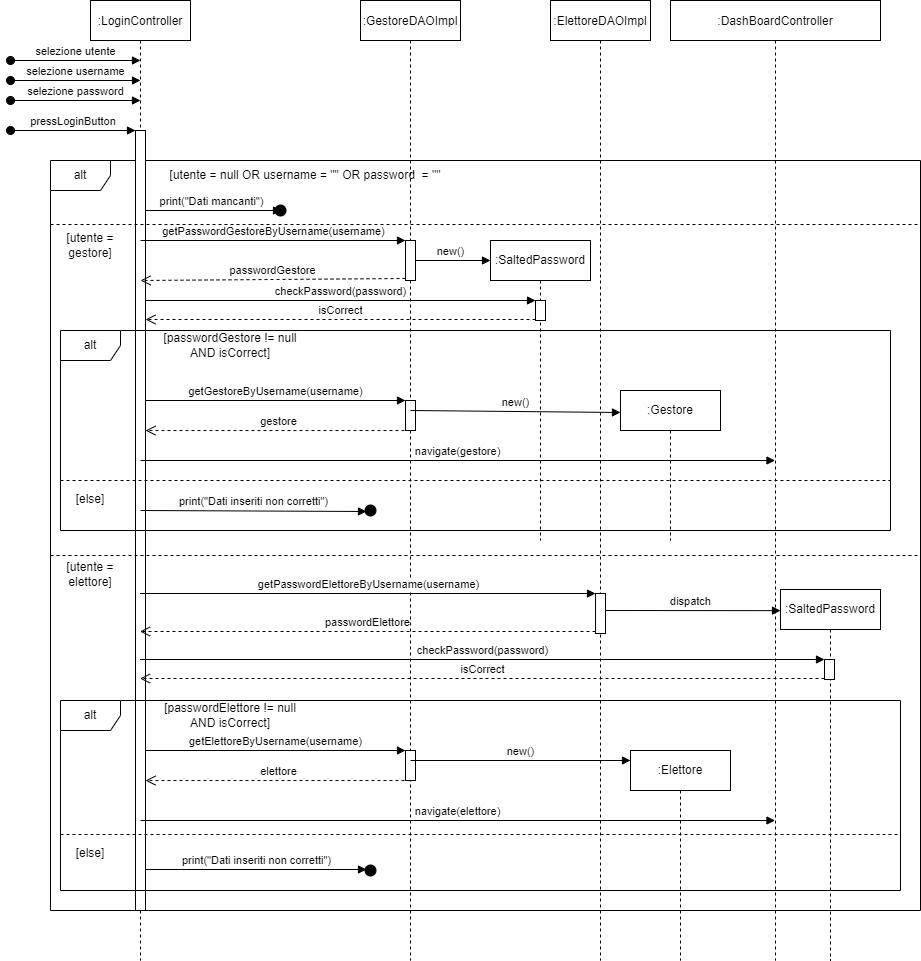

The diagram above was exported from draw.io. Its source (the exported page's mxGraphModel, read from the mxfile embedded in the PNG):
<mxGraphModel dx="1102" dy="1025" grid="1" gridSize="10" guides="1" tooltips="1" connect="1" arrows="1" fold="1" page="1" pageScale="1" pageWidth="850" pageHeight="1100" math="0" shadow="0">
  <root>
    <mxCell id="0" />
    <mxCell id="1" parent="0" />
    <mxCell id="0o_Y94iauyaKn3BgsupC-6" value="alt" style="shape=umlFrame;whiteSpace=wrap;html=1;" parent="1" vertex="1">
      <mxGeometry x="80" y="240" width="870" height="750" as="geometry" />
    </mxCell>
    <mxCell id="3nuBFxr9cyL0pnOWT2aG-1" value=":LoginController" style="shape=umlLifeline;perimeter=lifelinePerimeter;container=1;collapsible=0;recursiveResize=0;rounded=0;shadow=0;strokeWidth=1;" parent="1" vertex="1">
      <mxGeometry x="120" y="80" width="100" height="960" as="geometry" />
    </mxCell>
    <mxCell id="3nuBFxr9cyL0pnOWT2aG-3" value="pressLoginButton" style="verticalAlign=bottom;startArrow=oval;endArrow=block;startSize=8;shadow=0;strokeWidth=1;" parent="3nuBFxr9cyL0pnOWT2aG-1" target="3nuBFxr9cyL0pnOWT2aG-2" edge="1">
      <mxGeometry relative="1" as="geometry">
        <mxPoint x="-80" y="130" as="sourcePoint" />
      </mxGeometry>
    </mxCell>
    <mxCell id="0o_Y94iauyaKn3BgsupC-3" value="selezione utente" style="html=1;verticalAlign=bottom;startArrow=oval;startFill=1;endArrow=block;startSize=8;rounded=0;" parent="3nuBFxr9cyL0pnOWT2aG-1" edge="1">
      <mxGeometry width="60" relative="1" as="geometry">
        <mxPoint x="-80" y="60" as="sourcePoint" />
        <mxPoint x="50" y="60" as="targetPoint" />
      </mxGeometry>
    </mxCell>
    <mxCell id="0o_Y94iauyaKn3BgsupC-7" value="print(&quot;Dati mancanti&quot;)" style="html=1;verticalAlign=bottom;endArrow=block;rounded=0;" parent="3nuBFxr9cyL0pnOWT2aG-1" edge="1">
      <mxGeometry width="80" relative="1" as="geometry">
        <mxPoint x="50" y="210" as="sourcePoint" />
        <mxPoint x="191" y="210" as="targetPoint" />
      </mxGeometry>
    </mxCell>
    <mxCell id="3nuBFxr9cyL0pnOWT2aG-2" value="" style="points=[];perimeter=orthogonalPerimeter;rounded=0;shadow=0;strokeWidth=1;" parent="3nuBFxr9cyL0pnOWT2aG-1" vertex="1">
      <mxGeometry x="45" y="130" width="10" height="780" as="geometry" />
    </mxCell>
    <mxCell id="0o_Y94iauyaKn3BgsupC-30" value="[utente = null OR username = &quot;&quot; OR password&amp;nbsp; = &quot;&quot;" style="text;html=1;strokeColor=none;fillColor=none;align=center;verticalAlign=middle;whiteSpace=wrap;rounded=0;dashed=1;" parent="3nuBFxr9cyL0pnOWT2aG-1" vertex="1">
      <mxGeometry x="60" y="160" width="310" height="30" as="geometry" />
    </mxCell>
    <mxCell id="3nuBFxr9cyL0pnOWT2aG-5" value=":GestoreDAOImpl" style="shape=umlLifeline;perimeter=lifelinePerimeter;container=1;collapsible=0;recursiveResize=0;rounded=0;shadow=0;strokeWidth=1;" parent="1" vertex="1">
      <mxGeometry x="390" y="80" width="100" height="960" as="geometry" />
    </mxCell>
    <mxCell id="0o_Y94iauyaKn3BgsupC-13" value="new()" style="html=1;verticalAlign=bottom;endArrow=block;rounded=0;" parent="3nuBFxr9cyL0pnOWT2aG-5" edge="1">
      <mxGeometry width="80" relative="1" as="geometry">
        <mxPoint x="50" y="260" as="sourcePoint" />
        <mxPoint x="130" y="260" as="targetPoint" />
      </mxGeometry>
    </mxCell>
    <mxCell id="0o_Y94iauyaKn3BgsupC-49" value="" style="html=1;points=[];perimeter=orthogonalPerimeter;" parent="3nuBFxr9cyL0pnOWT2aG-5" vertex="1">
      <mxGeometry x="45" y="240" width="10" height="40" as="geometry" />
    </mxCell>
    <mxCell id="0o_Y94iauyaKn3BgsupC-50" value="getPasswordGestoreByUsername(username)" style="html=1;verticalAlign=bottom;endArrow=block;entryX=0;entryY=0;rounded=0;" parent="3nuBFxr9cyL0pnOWT2aG-5" target="0o_Y94iauyaKn3BgsupC-49" edge="1">
      <mxGeometry relative="1" as="geometry">
        <mxPoint x="-220" y="240" as="sourcePoint" />
      </mxGeometry>
    </mxCell>
    <mxCell id="0o_Y94iauyaKn3BgsupC-51" value="passwordGestore" style="html=1;verticalAlign=bottom;endArrow=open;dashed=1;endSize=8;exitX=0;exitY=0.95;rounded=0;" parent="3nuBFxr9cyL0pnOWT2aG-5" source="0o_Y94iauyaKn3BgsupC-49" edge="1">
      <mxGeometry relative="1" as="geometry">
        <mxPoint x="-220" y="280" as="targetPoint" />
      </mxGeometry>
    </mxCell>
    <mxCell id="0o_Y94iauyaKn3BgsupC-4" value="selezione username" style="html=1;verticalAlign=bottom;startArrow=oval;startFill=1;endArrow=block;startSize=8;rounded=0;" parent="1" edge="1">
      <mxGeometry width="60" relative="1" as="geometry">
        <mxPoint x="40" y="160" as="sourcePoint" />
        <mxPoint x="170" y="160" as="targetPoint" />
      </mxGeometry>
    </mxCell>
    <mxCell id="0o_Y94iauyaKn3BgsupC-5" value="selezione password" style="html=1;verticalAlign=bottom;startArrow=oval;startFill=1;endArrow=block;startSize=8;rounded=0;" parent="1" edge="1">
      <mxGeometry width="60" relative="1" as="geometry">
        <mxPoint x="40" y="180" as="sourcePoint" />
        <mxPoint x="170" y="180" as="targetPoint" />
      </mxGeometry>
    </mxCell>
    <mxCell id="0o_Y94iauyaKn3BgsupC-8" value="" style="ellipse;html=1;shape=endState;fillColor=#000000;strokeColor=none;" parent="1" vertex="1">
      <mxGeometry x="300" y="280" width="20" height="20" as="geometry" />
    </mxCell>
    <mxCell id="0o_Y94iauyaKn3BgsupC-12" value=":SaltedPassword" style="shape=umlLifeline;perimeter=lifelinePerimeter;whiteSpace=wrap;html=1;container=1;collapsible=0;recursiveResize=0;outlineConnect=0;" parent="1" vertex="1">
      <mxGeometry x="520" y="320" width="100" height="300" as="geometry" />
    </mxCell>
    <mxCell id="0o_Y94iauyaKn3BgsupC-14" value="" style="html=1;points=[];perimeter=orthogonalPerimeter;" parent="0o_Y94iauyaKn3BgsupC-12" vertex="1">
      <mxGeometry x="45" y="60" width="10" height="20" as="geometry" />
    </mxCell>
    <mxCell id="0o_Y94iauyaKn3BgsupC-15" value="checkPassword(password)" style="html=1;verticalAlign=bottom;endArrow=block;entryX=0;entryY=0;rounded=0;" parent="1" source="3nuBFxr9cyL0pnOWT2aG-2" target="0o_Y94iauyaKn3BgsupC-14" edge="1">
      <mxGeometry relative="1" as="geometry">
        <mxPoint x="495" y="380" as="sourcePoint" />
      </mxGeometry>
    </mxCell>
    <mxCell id="0o_Y94iauyaKn3BgsupC-16" value="isCorrect" style="html=1;verticalAlign=bottom;endArrow=open;dashed=1;endSize=8;exitX=0;exitY=0.95;rounded=0;" parent="1" source="0o_Y94iauyaKn3BgsupC-14" target="3nuBFxr9cyL0pnOWT2aG-2" edge="1">
      <mxGeometry relative="1" as="geometry">
        <mxPoint x="495" y="456" as="targetPoint" />
      </mxGeometry>
    </mxCell>
    <mxCell id="0o_Y94iauyaKn3BgsupC-17" value="alt" style="shape=umlFrame;whiteSpace=wrap;html=1;" parent="1" vertex="1">
      <mxGeometry x="90" y="410" width="830" height="200" as="geometry" />
    </mxCell>
    <mxCell id="0o_Y94iauyaKn3BgsupC-19" value="" style="html=1;points=[];perimeter=orthogonalPerimeter;" parent="1" vertex="1">
      <mxGeometry x="435" y="480" width="10" height="30" as="geometry" />
    </mxCell>
    <mxCell id="0o_Y94iauyaKn3BgsupC-20" value="getGestoreByUsername(username)" style="html=1;verticalAlign=bottom;endArrow=block;entryX=0;entryY=0;rounded=0;" parent="1" source="3nuBFxr9cyL0pnOWT2aG-2" target="0o_Y94iauyaKn3BgsupC-19" edge="1">
      <mxGeometry relative="1" as="geometry">
        <mxPoint x="365" y="480" as="sourcePoint" />
      </mxGeometry>
    </mxCell>
    <mxCell id="0o_Y94iauyaKn3BgsupC-21" value="gestore" style="html=1;verticalAlign=bottom;endArrow=open;dashed=1;endSize=8;rounded=0;exitX=0.496;exitY=1.002;exitDx=0;exitDy=0;exitPerimeter=0;" parent="1" source="0o_Y94iauyaKn3BgsupC-19" target="3nuBFxr9cyL0pnOWT2aG-2" edge="1">
      <mxGeometry relative="1" as="geometry">
        <mxPoint x="365" y="556" as="targetPoint" />
      </mxGeometry>
    </mxCell>
    <mxCell id="0o_Y94iauyaKn3BgsupC-23" value=":Gestore" style="shape=umlLifeline;perimeter=lifelinePerimeter;whiteSpace=wrap;html=1;container=1;collapsible=0;recursiveResize=0;outlineConnect=0;" parent="1" vertex="1">
      <mxGeometry x="650" y="470" width="100" height="150" as="geometry" />
    </mxCell>
    <mxCell id="0o_Y94iauyaKn3BgsupC-24" value="new()" style="html=1;verticalAlign=bottom;endArrow=block;rounded=0;" parent="1" edge="1">
      <mxGeometry width="80" relative="1" as="geometry">
        <mxPoint x="440" y="490" as="sourcePoint" />
        <mxPoint x="650" y="492" as="targetPoint" />
      </mxGeometry>
    </mxCell>
    <mxCell id="0o_Y94iauyaKn3BgsupC-25" value="navigate(gestore)" style="html=1;verticalAlign=bottom;endArrow=block;rounded=0;" parent="1" target="0o_Y94iauyaKn3BgsupC-1" edge="1">
      <mxGeometry width="80" relative="1" as="geometry">
        <mxPoint x="170" y="540" as="sourcePoint" />
        <mxPoint x="250" y="540" as="targetPoint" />
      </mxGeometry>
    </mxCell>
    <mxCell id="0o_Y94iauyaKn3BgsupC-1" value=":DashBoardController" style="shape=umlLifeline;perimeter=lifelinePerimeter;container=1;collapsible=0;recursiveResize=0;rounded=0;shadow=0;strokeWidth=1;" parent="1" vertex="1">
      <mxGeometry x="700" y="80" width="210" height="960" as="geometry" />
    </mxCell>
    <mxCell id="0o_Y94iauyaKn3BgsupC-44" value=":SaltedPassword" style="shape=umlLifeline;perimeter=lifelinePerimeter;whiteSpace=wrap;html=1;container=1;collapsible=0;recursiveResize=0;outlineConnect=0;" parent="0o_Y94iauyaKn3BgsupC-1" vertex="1">
      <mxGeometry x="110" y="589" width="100" height="371" as="geometry" />
    </mxCell>
    <mxCell id="0o_Y94iauyaKn3BgsupC-26" value="print(&quot;Dati inseriti non corretti&quot;)" style="html=1;verticalAlign=bottom;endArrow=block;rounded=0;" parent="1" edge="1">
      <mxGeometry width="80" relative="1" as="geometry">
        <mxPoint x="170" y="590.0000000000001" as="sourcePoint" />
        <mxPoint x="396" y="591" as="targetPoint" />
      </mxGeometry>
    </mxCell>
    <mxCell id="0o_Y94iauyaKn3BgsupC-27" value="" style="ellipse;html=1;shape=endState;fillColor=#000000;strokeColor=none;" parent="1" vertex="1">
      <mxGeometry x="390" y="580" width="20" height="20" as="geometry" />
    </mxCell>
    <mxCell id="0o_Y94iauyaKn3BgsupC-28" value="" style="line;strokeWidth=1;fillColor=none;align=left;verticalAlign=middle;spacingTop=-1;spacingLeft=3;spacingRight=3;rotatable=0;labelPosition=right;points=[];portConstraint=eastwest;dashed=1;" parent="1" vertex="1">
      <mxGeometry x="90" y="556" width="830" height="8" as="geometry" />
    </mxCell>
    <mxCell id="0o_Y94iauyaKn3BgsupC-29" value="" style="line;strokeWidth=1;fillColor=none;align=left;verticalAlign=middle;spacingTop=-1;spacingLeft=3;spacingRight=3;rotatable=0;labelPosition=right;points=[];portConstraint=eastwest;dashed=1;" parent="1" vertex="1">
      <mxGeometry x="80" y="300" width="870" height="8" as="geometry" />
    </mxCell>
    <mxCell id="0o_Y94iauyaKn3BgsupC-31" value="[utente = gestore]" style="text;html=1;strokeColor=none;fillColor=none;align=center;verticalAlign=middle;whiteSpace=wrap;rounded=0;dashed=1;" parent="1" vertex="1">
      <mxGeometry x="90" y="310" width="60" height="30" as="geometry" />
    </mxCell>
    <mxCell id="0o_Y94iauyaKn3BgsupC-32" value="[passwordGestore != null AND isCorrect]" style="text;html=1;strokeColor=none;fillColor=none;align=center;verticalAlign=middle;whiteSpace=wrap;rounded=0;dashed=1;" parent="1" vertex="1">
      <mxGeometry x="180" y="410" width="160" height="30" as="geometry" />
    </mxCell>
    <mxCell id="0o_Y94iauyaKn3BgsupC-33" value="[else]" style="text;html=1;strokeColor=none;fillColor=none;align=center;verticalAlign=middle;whiteSpace=wrap;rounded=0;dashed=1;" parent="1" vertex="1">
      <mxGeometry x="90" y="564" width="60" height="30" as="geometry" />
    </mxCell>
    <mxCell id="0o_Y94iauyaKn3BgsupC-34" value="" style="line;strokeWidth=1;fillColor=none;align=left;verticalAlign=middle;spacingTop=-1;spacingLeft=3;spacingRight=3;rotatable=0;labelPosition=right;points=[];portConstraint=eastwest;dashed=1;" parent="1" vertex="1">
      <mxGeometry x="80" y="631" width="870" height="8" as="geometry" />
    </mxCell>
    <mxCell id="0o_Y94iauyaKn3BgsupC-35" value="[utente = elettore]" style="text;html=1;strokeColor=none;fillColor=none;align=center;verticalAlign=middle;whiteSpace=wrap;rounded=0;dashed=1;" parent="1" vertex="1">
      <mxGeometry x="90" y="639" width="60" height="30" as="geometry" />
    </mxCell>
    <mxCell id="0o_Y94iauyaKn3BgsupC-36" value=":ElettoreDAOImpl" style="shape=umlLifeline;perimeter=lifelinePerimeter;container=1;collapsible=0;recursiveResize=0;rounded=0;shadow=0;strokeWidth=1;" parent="1" vertex="1">
      <mxGeometry x="580" y="80" width="100" height="960" as="geometry" />
    </mxCell>
    <mxCell id="0o_Y94iauyaKn3BgsupC-45" value="dispatch" style="html=1;verticalAlign=bottom;endArrow=block;rounded=0;entryX=0;entryY=0.057;entryDx=0;entryDy=0;entryPerimeter=0;" parent="0o_Y94iauyaKn3BgsupC-36" target="0o_Y94iauyaKn3BgsupC-44" edge="1">
      <mxGeometry width="80" relative="1" as="geometry">
        <mxPoint x="50" y="610" as="sourcePoint" />
        <mxPoint x="130" y="610" as="targetPoint" />
      </mxGeometry>
    </mxCell>
    <mxCell id="0o_Y94iauyaKn3BgsupC-9" value="" style="html=1;points=[];perimeter=orthogonalPerimeter;" parent="1" vertex="1">
      <mxGeometry x="625" y="673" width="10" height="40" as="geometry" />
    </mxCell>
    <mxCell id="0o_Y94iauyaKn3BgsupC-10" value="getPasswordElettoreByUsername(username)" style="html=1;verticalAlign=bottom;endArrow=block;entryX=0;entryY=0;rounded=0;" parent="1" source="3nuBFxr9cyL0pnOWT2aG-1" target="0o_Y94iauyaKn3BgsupC-9" edge="1">
      <mxGeometry relative="1" as="geometry">
        <mxPoint x="365" y="673.0000000000001" as="sourcePoint" />
      </mxGeometry>
    </mxCell>
    <mxCell id="0o_Y94iauyaKn3BgsupC-11" value="passwordElettore" style="html=1;verticalAlign=bottom;endArrow=open;dashed=1;endSize=8;exitX=0;exitY=0.95;rounded=0;" parent="1" source="0o_Y94iauyaKn3BgsupC-9" target="3nuBFxr9cyL0pnOWT2aG-1" edge="1">
      <mxGeometry relative="1" as="geometry">
        <mxPoint x="365" y="710.9999999999998" as="targetPoint" />
      </mxGeometry>
    </mxCell>
    <mxCell id="0o_Y94iauyaKn3BgsupC-46" value="" style="html=1;points=[];perimeter=orthogonalPerimeter;" parent="1" vertex="1">
      <mxGeometry x="854" y="739" width="10" height="20" as="geometry" />
    </mxCell>
    <mxCell id="0o_Y94iauyaKn3BgsupC-47" value="checkPassword(password)" style="html=1;verticalAlign=bottom;endArrow=block;entryX=0;entryY=0;rounded=0;" parent="1" source="3nuBFxr9cyL0pnOWT2aG-1" target="0o_Y94iauyaKn3BgsupC-46" edge="1">
      <mxGeometry relative="1" as="geometry">
        <mxPoint x="464" y="739.0000000000001" as="sourcePoint" />
      </mxGeometry>
    </mxCell>
    <mxCell id="0o_Y94iauyaKn3BgsupC-48" value="isCorrect" style="html=1;verticalAlign=bottom;endArrow=open;dashed=1;endSize=8;exitX=0;exitY=0.95;rounded=0;" parent="1" source="0o_Y94iauyaKn3BgsupC-46" target="3nuBFxr9cyL0pnOWT2aG-1" edge="1">
      <mxGeometry relative="1" as="geometry">
        <mxPoint x="464" y="758" as="targetPoint" />
      </mxGeometry>
    </mxCell>
    <mxCell id="0o_Y94iauyaKn3BgsupC-53" value="alt" style="shape=umlFrame;whiteSpace=wrap;html=1;" parent="1" vertex="1">
      <mxGeometry x="90" y="780" width="840" height="190" as="geometry" />
    </mxCell>
    <mxCell id="0o_Y94iauyaKn3BgsupC-54" value="[passwordElettore != null AND isCorrect]" style="text;html=1;strokeColor=none;fillColor=none;align=center;verticalAlign=middle;whiteSpace=wrap;rounded=0;dashed=1;" parent="1" vertex="1">
      <mxGeometry x="180" y="780" width="160" height="30" as="geometry" />
    </mxCell>
    <mxCell id="0o_Y94iauyaKn3BgsupC-57" value="" style="html=1;points=[];perimeter=orthogonalPerimeter;" parent="1" vertex="1">
      <mxGeometry x="435" y="830" width="10" height="30" as="geometry" />
    </mxCell>
    <mxCell id="0o_Y94iauyaKn3BgsupC-58" value="getElettoreByUsername(username)" style="html=1;verticalAlign=bottom;endArrow=block;entryX=0;entryY=0;rounded=0;" parent="1" target="0o_Y94iauyaKn3BgsupC-57" edge="1">
      <mxGeometry relative="1" as="geometry">
        <mxPoint x="175" y="830" as="sourcePoint" />
      </mxGeometry>
    </mxCell>
    <mxCell id="0o_Y94iauyaKn3BgsupC-59" value="elettore" style="html=1;verticalAlign=bottom;endArrow=open;dashed=1;endSize=8;rounded=0;exitX=0.496;exitY=1.002;exitDx=0;exitDy=0;exitPerimeter=0;" parent="1" source="0o_Y94iauyaKn3BgsupC-57" edge="1">
      <mxGeometry relative="1" as="geometry">
        <mxPoint x="175" y="860.06" as="targetPoint" />
      </mxGeometry>
    </mxCell>
    <mxCell id="0o_Y94iauyaKn3BgsupC-60" value="new()" style="html=1;verticalAlign=bottom;endArrow=block;rounded=0;" parent="1" edge="1">
      <mxGeometry width="80" relative="1" as="geometry">
        <mxPoint x="440" y="840" as="sourcePoint" />
        <mxPoint x="660" y="840" as="targetPoint" />
      </mxGeometry>
    </mxCell>
    <mxCell id="0o_Y94iauyaKn3BgsupC-61" value=":Elettore" style="shape=umlLifeline;perimeter=lifelinePerimeter;whiteSpace=wrap;html=1;container=1;collapsible=0;recursiveResize=0;outlineConnect=0;" parent="1" vertex="1">
      <mxGeometry x="660" y="830" width="100" height="210" as="geometry" />
    </mxCell>
    <mxCell id="0o_Y94iauyaKn3BgsupC-62" value="navigate(elettore)" style="html=1;verticalAlign=bottom;endArrow=block;rounded=0;" parent="1" target="0o_Y94iauyaKn3BgsupC-1" edge="1">
      <mxGeometry width="80" relative="1" as="geometry">
        <mxPoint x="170" y="900" as="sourcePoint" />
        <mxPoint x="250" y="900" as="targetPoint" />
      </mxGeometry>
    </mxCell>
    <mxCell id="0o_Y94iauyaKn3BgsupC-63" value="" style="line;strokeWidth=1;fillColor=none;align=left;verticalAlign=middle;spacingTop=-1;spacingLeft=3;spacingRight=3;rotatable=0;labelPosition=right;points=[];portConstraint=eastwest;dashed=1;" parent="1" vertex="1">
      <mxGeometry x="90" y="910" width="840" height="8" as="geometry" />
    </mxCell>
    <mxCell id="0o_Y94iauyaKn3BgsupC-64" value="[else]" style="text;html=1;strokeColor=none;fillColor=none;align=center;verticalAlign=middle;whiteSpace=wrap;rounded=0;dashed=1;" parent="1" vertex="1">
      <mxGeometry x="90" y="918" width="60" height="30" as="geometry" />
    </mxCell>
    <mxCell id="0o_Y94iauyaKn3BgsupC-65" value="print(&quot;Dati inseriti non corretti&quot;)" style="html=1;verticalAlign=bottom;endArrow=block;rounded=0;" parent="1" source="3nuBFxr9cyL0pnOWT2aG-2" edge="1">
      <mxGeometry width="80" relative="1" as="geometry">
        <mxPoint x="170" y="948" as="sourcePoint" />
        <mxPoint x="396" y="949" as="targetPoint" />
      </mxGeometry>
    </mxCell>
    <mxCell id="0o_Y94iauyaKn3BgsupC-66" value="" style="ellipse;html=1;shape=endState;fillColor=#000000;strokeColor=none;" parent="1" vertex="1">
      <mxGeometry x="390" y="940" width="20" height="20" as="geometry" />
    </mxCell>
  </root>
</mxGraphModel>